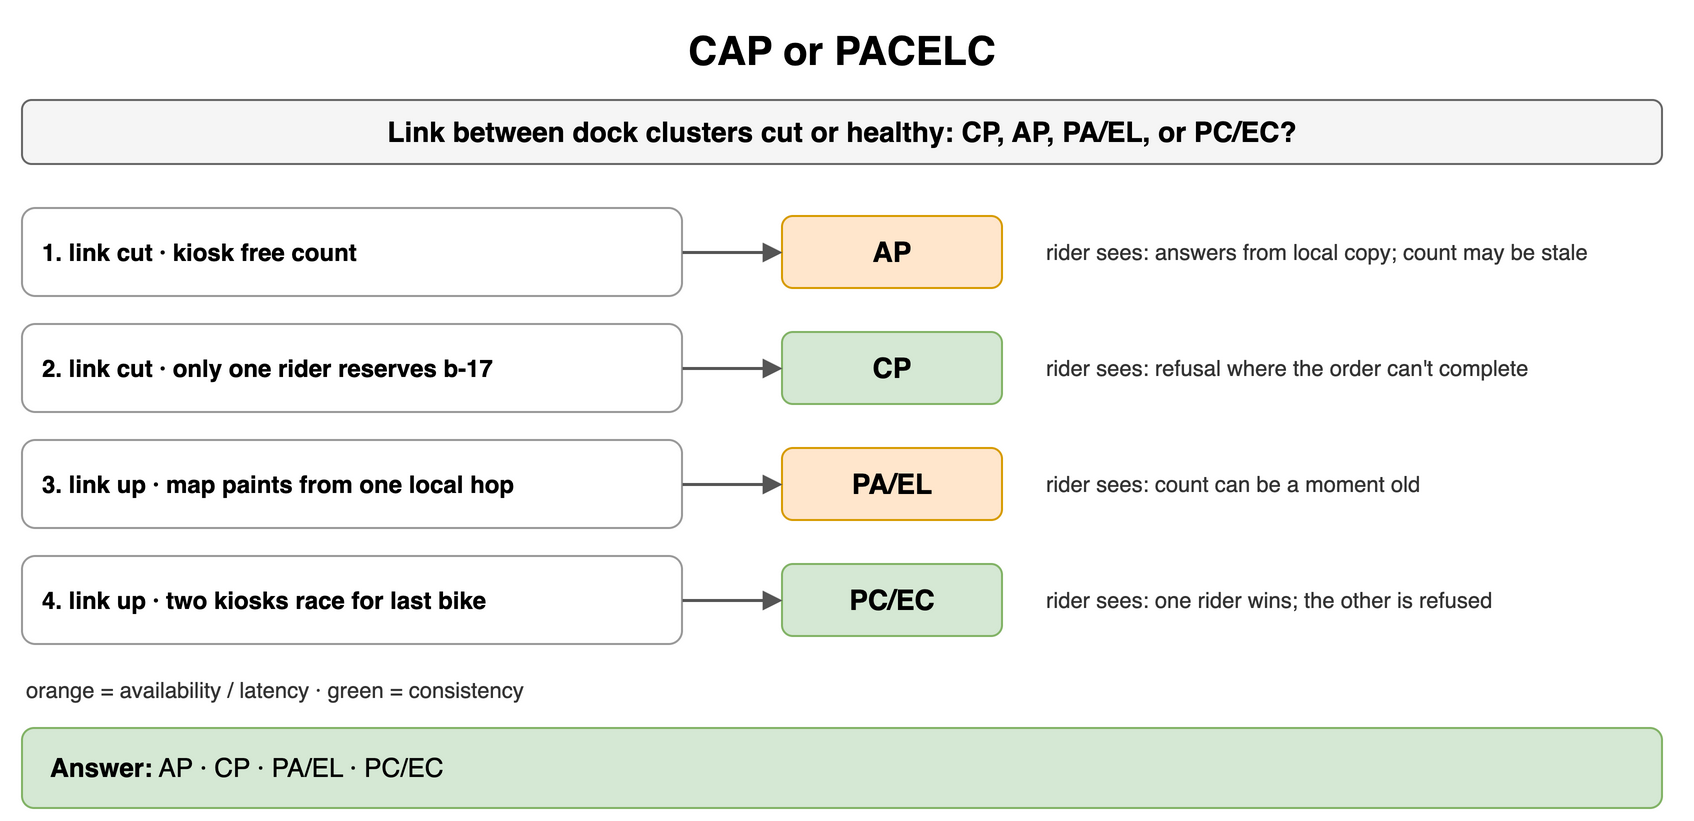

The diagram above was exported from draw.io. Its source (the exported page's mxGraphModel, read from the mxfile embedded in the PNG):
<mxGraphModel dx="900" dy="418" grid="1" gridSize="10" guides="1" tooltips="1" connect="1" arrows="1" fold="1" page="1" pageScale="1" pageWidth="900" pageHeight="418" math="0" shadow="0">
  <root>
    <mxCell id="0" />
    <mxCell id="1" parent="0" />
    <mxCell id="a1" value="CAP or PACELC" style="text;html=1;align=center;verticalAlign=middle;whiteSpace=wrap;fontSize=20;fontStyle=1;" vertex="1" parent="1">
      <mxGeometry x="40" y="10" width="820" height="30" as="geometry" />
    </mxCell>
    <mxCell id="a2" value="Link between dock clusters cut or healthy: CP, AP, PA/EL, or PC/EC?" style="rounded=1;whiteSpace=wrap;html=1;fillColor=#f5f5f5;strokeColor=#666666;fontStyle=1;fontSize=14;" vertex="1" parent="1">
      <mxGeometry x="40" y="50" width="820" height="32" as="geometry" />
    </mxCell>
    <mxCell id="a3" value="1. link cut · kiosk free count" style="rounded=1;whiteSpace=wrap;html=1;fillColor=#ffffff;strokeColor=#999999;fontSize=12;align=left;fontStyle=1;spacingLeft=8;" vertex="1" parent="1">
      <mxGeometry x="40" y="104" width="330" height="44" as="geometry" />
    </mxCell>
    <mxCell id="a4" value="AP" style="rounded=1;whiteSpace=wrap;html=1;fillColor=#ffe6cc;strokeColor=#d79b00;fontSize=14;align=center;fontStyle=1;" vertex="1" parent="1">
      <mxGeometry x="420" y="108" width="110" height="36" as="geometry" />
    </mxCell>
    <mxCell id="a5" value="" style="endArrow=block;endSize=6;html=1;strokeWidth=1.5;strokeColor=#555555;fontSize=11;labelBackgroundColor=#ffffff;" edge="1" parent="1" source="a3" target="a4">
      <mxGeometry relative="1" as="geometry" />
    </mxCell>
    <mxCell id="a6" value="rider sees: answers from local copy; count may be stale" style="text;html=1;whiteSpace=wrap;fontSize=11;align=left;verticalAlign=middle;fontSize=11;fontColor=#333333;" vertex="1" parent="1">
      <mxGeometry x="550" y="104" width="320" height="44" as="geometry" />
    </mxCell>
    <mxCell id="a7" value="2. link cut · only one rider reserves b-17" style="rounded=1;whiteSpace=wrap;html=1;fillColor=#ffffff;strokeColor=#999999;fontSize=12;align=left;fontStyle=1;spacingLeft=8;" vertex="1" parent="1">
      <mxGeometry x="40" y="162" width="330" height="44" as="geometry" />
    </mxCell>
    <mxCell id="a8" value="CP" style="rounded=1;whiteSpace=wrap;html=1;fillColor=#d5e8d4;strokeColor=#82b366;fontSize=14;align=center;fontStyle=1;" vertex="1" parent="1">
      <mxGeometry x="420" y="166" width="110" height="36" as="geometry" />
    </mxCell>
    <mxCell id="a9" value="" style="endArrow=block;endSize=6;html=1;strokeWidth=1.5;strokeColor=#555555;fontSize=11;labelBackgroundColor=#ffffff;" edge="1" parent="1" source="a7" target="a8">
      <mxGeometry relative="1" as="geometry" />
    </mxCell>
    <mxCell id="a10" value="rider sees: refusal where the order can't complete" style="text;html=1;whiteSpace=wrap;fontSize=11;align=left;verticalAlign=middle;fontSize=11;fontColor=#333333;" vertex="1" parent="1">
      <mxGeometry x="550" y="162" width="320" height="44" as="geometry" />
    </mxCell>
    <mxCell id="a11" value="3. link up · map paints from one local hop" style="rounded=1;whiteSpace=wrap;html=1;fillColor=#ffffff;strokeColor=#999999;fontSize=12;align=left;fontStyle=1;spacingLeft=8;" vertex="1" parent="1">
      <mxGeometry x="40" y="220" width="330" height="44" as="geometry" />
    </mxCell>
    <mxCell id="a12" value="PA/EL" style="rounded=1;whiteSpace=wrap;html=1;fillColor=#ffe6cc;strokeColor=#d79b00;fontSize=14;align=center;fontStyle=1;" vertex="1" parent="1">
      <mxGeometry x="420" y="224" width="110" height="36" as="geometry" />
    </mxCell>
    <mxCell id="a13" value="" style="endArrow=block;endSize=6;html=1;strokeWidth=1.5;strokeColor=#555555;fontSize=11;labelBackgroundColor=#ffffff;" edge="1" parent="1" source="a11" target="a12">
      <mxGeometry relative="1" as="geometry" />
    </mxCell>
    <mxCell id="a14" value="rider sees: count can be a moment old" style="text;html=1;whiteSpace=wrap;fontSize=11;align=left;verticalAlign=middle;fontSize=11;fontColor=#333333;" vertex="1" parent="1">
      <mxGeometry x="550" y="220" width="320" height="44" as="geometry" />
    </mxCell>
    <mxCell id="a15" value="4. link up · two kiosks race for last bike" style="rounded=1;whiteSpace=wrap;html=1;fillColor=#ffffff;strokeColor=#999999;fontSize=12;align=left;fontStyle=1;spacingLeft=8;" vertex="1" parent="1">
      <mxGeometry x="40" y="278" width="330" height="44" as="geometry" />
    </mxCell>
    <mxCell id="a16" value="PC/EC" style="rounded=1;whiteSpace=wrap;html=1;fillColor=#d5e8d4;strokeColor=#82b366;fontSize=14;align=center;fontStyle=1;" vertex="1" parent="1">
      <mxGeometry x="420" y="282" width="110" height="36" as="geometry" />
    </mxCell>
    <mxCell id="a17" value="" style="endArrow=block;endSize=6;html=1;strokeWidth=1.5;strokeColor=#555555;fontSize=11;labelBackgroundColor=#ffffff;" edge="1" parent="1" source="a15" target="a16">
      <mxGeometry relative="1" as="geometry" />
    </mxCell>
    <mxCell id="a18" value="rider sees: one rider wins; the other is refused" style="text;html=1;whiteSpace=wrap;fontSize=11;align=left;verticalAlign=middle;fontSize=11;fontColor=#333333;" vertex="1" parent="1">
      <mxGeometry x="550" y="278" width="320" height="44" as="geometry" />
    </mxCell>
    <mxCell id="a19" value="orange = availability / latency · green = consistency" style="text;html=1;whiteSpace=wrap;fontSize=11;align=left;verticalAlign=middle;fontSize=11;fontColor=#333333;" vertex="1" parent="1">
      <mxGeometry x="40" y="336" width="500" height="18" as="geometry" />
    </mxCell>
    <mxCell id="a20" value="&lt;b&gt;Answer:&lt;/b&gt; AP · CP · PA/EL · PC/EC" style="rounded=1;whiteSpace=wrap;html=1;fillColor=#d5e8d4;strokeColor=#82b366;fontSize=13;align=left;spacingLeft=12;" vertex="1" parent="1">
      <mxGeometry x="40" y="364" width="820" height="40" as="geometry" />
    </mxCell>
  </root>
</mxGraphModel>